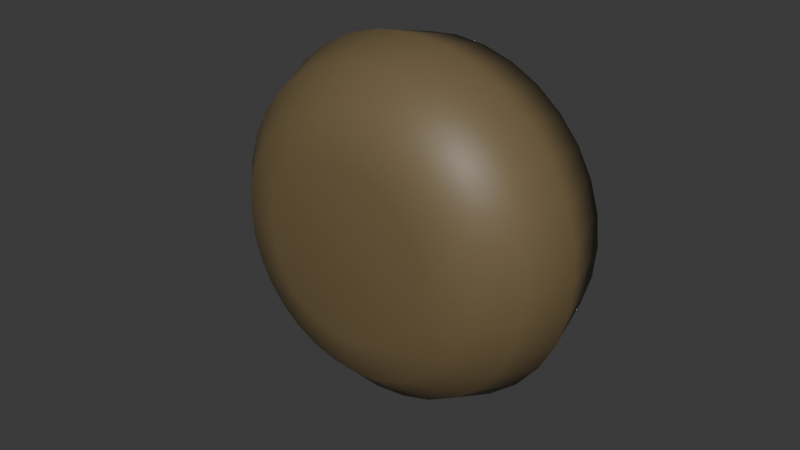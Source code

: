 # Source: Bowl.blend  (saved by Blender 4.3.34; exported with 4.5.12 LTS)
import bpy
from mathutils import Matrix  # noqa: F401  (used for matrix-valued properties, if any)

bpy.ops.wm.read_factory_settings(use_empty=True)
scene = bpy.context.scene
scene.name = 'Scene'

# ---- collections
col_collection = bpy.data.collections.new('Collection'); scene.collection.children.link(col_collection)

# ---- images (referenced by path relative to the original .blend; pixels are not part of the script)
import os
ASSET_DIR = os.environ.get("B2B_ASSET_DIR", "")  # directory of the original .blend (textures are referenced by path, not embedded)
HERE = os.path.dirname(os.path.abspath(__file__))  # packed textures are extracted next to this script under _unpacked/

def load_image(name, relpath, width, height, colorspace="sRGB"):
    """Load a texture the original file referenced (path relative to the .blend, or extracted next to this script)."""
    p = next((c for c in (os.path.join(HERE, relpath), os.path.join(ASSET_DIR, relpath)) if relpath and os.path.exists(c)), "")
    if p:
        img = bpy.data.images.load(p, check_existing=True)
        img.name = name
    else:  # same state as the original file: an image datablock whose file is absent (Cycles renders it pink)
        img = bpy.data.images.new(name, width, height)
        img.source = "FILE"
        img.filepath = "//" + (relpath or name)
    img.colorspace_settings.name = colorspace
    return img
img_genericwoodtexture_png = load_image('GenericWoodTexture.png', 'GenericWoodTexture.png', 1024, 1024, 'sRGB')

# ---- materials (node trees are filled in below, after node groups)
mat_bowl_material = bpy.data.materials.new('Bowl Material')
mat_bowl_material.roughness = 0.5

# ---- material node trees
mat_bowl_material.use_nodes = True; mat_bowl_material.node_tree.nodes.clear()
_N = mat_bowl_material.node_tree.nodes; _L = mat_bowl_material.node_tree.links
n0 = _N.new('ShaderNodeBsdfPrincipled'); n0.name = 'Principled BSDF'; n0.location = (10, 300)
n0.inputs[0].default_value = (0.1672, 0.121, 0.05649, 1.0)
n0.inputs[27].default_value = (0.0, 0.0, 0.0, 1.0)
n0.inputs[28].default_value = 1.0
n1 = _N.new('ShaderNodeOutputMaterial'); n1.name = 'Material Output'; n1.location = (300, 300)
n2 = _N.new('ShaderNodeNormalMap'); n2.name = 'Normal Map'; n2.location = (-300, -300)
n2.label = 'Normal/Map'
n2.inputs[0].default_value = 0.0
n3 = _N.new('ShaderNodeTexImage'); n3.name = 'Image Texture'; n3.location = (-300, 600)
n3.image = img_genericwoodtexture_png
_L.new(n0.outputs[0], n1.inputs[0])
_L.new(n2.outputs[0], n0.inputs[5])
n1.is_active_output = True

# ---- world
world_world = bpy.data.worlds.new('World'); scene.world = world_world
world_world.use_nodes = True; world_world.node_tree.nodes.clear()
_N = world_world.node_tree.nodes; _L = world_world.node_tree.links
n0 = _N.new('ShaderNodeOutputWorld'); n0.name = 'World Output'; n0.location = (300, 300)
n1 = _N.new('ShaderNodeBackground'); n1.name = 'Background'; n1.location = (10, 300)
n1.inputs[0].default_value = (0.05088, 0.05088, 0.05088, 1.0)
_L.new(n1.outputs[0], n0.inputs[0])
n0.is_active_output = True
world_world.color = (0.05088, 0.05088, 0.05088)
world_world.sun_shadow_jitter_overblur = 0.0

# ---- meshes
me_cylinder = bpy.data.meshes.new('Cylinder')
me_cylinder.from_pydata([(-8.452e-10, -0.02584, 5.682e-09), (-4.223e-10, 0.02321, -0.04546), (0.03447, -0.003526, 0.02504), (0.008868, 0.02321, -0.04458), (0.01739, 0.02321, -0.042), (-0.01317, -0.003526, 0.04052), (-0.04261, -0.003526, 2.046e-09), (0.02525, 0.02321, -0.03779), (-0.01317, -0.003526, -0.04052), (0.03214, 0.02321, -0.03214), (0.03447, -0.003526, -0.02504), (0.03779, 0.02321, -0.02525), (0.042, 0.02321, -0.01739), (0.04458, 0.02321, -0.008868), (0.04546, 0.02321, -2.832e-09), (0.04458, 0.02321, 0.008868), (0.042, 0.02321, 0.01739), (0.03779, 0.02321, 0.02525), (0.03214, 0.02321, 0.03214), (-0.007739, -0.01981, 0.02382), (0.02525, 0.02321, 0.03779), (0.02026, -0.01981, 0.01472), (0.01252, -0.006696, 0.03854), (0.01739, 0.02321, 0.042), (0.008868, 0.02321, 0.04458), (0.04052, -0.006696, 2.562e-09), (-4.223e-10, 0.02321, 0.04546), (0.02026, -0.01981, -0.01472), (-0.02504, -0.01981, 4.699e-09), (-0.008868, 0.02321, 0.04458), (-0.01739, 0.02321, 0.042), (-0.03278, -0.006696, 0.02382), (-0.007739, -0.01981, -0.02382), (-0.02525, 0.02321, 0.03779), (-0.03278, -0.006696, -0.02382), (-0.03214, 0.02321, 0.03214), (0.01252, -0.006696, -0.03854), (-0.03779, 0.02321, 0.02525), (0.04531, 0.01453, 0.01472), (-0.042, 0.02321, 0.01739), (0.04531, 0.01453, -0.01472), (-0.04458, 0.02321, 0.008868), (-0.04546, 0.02321, -2.832e-09), (-8.452e-10, 0.01453, 0.04764), (0.028, 0.01453, 0.03854), (-0.04458, 0.02321, -0.008868), (-0.042, 0.02321, -0.01739), (-0.04531, 0.01453, 0.01472), (-0.03779, 0.02321, -0.02525), (-0.028, 0.01453, 0.03854), (-0.03214, 0.02321, -0.03214), (-0.028, 0.01453, -0.03854), (-0.02525, 0.02321, -0.03779), (-0.04531, 0.01453, -0.01472), (-0.01739, 0.02321, -0.042), (0.028, 0.01453, -0.03854), (-8.452e-10, 0.01453, -0.04764), (-0.008868, 0.02321, -0.04458), (-5.033e-10, -0.02679, -0.02732), (-4.257e-10, 0.002102, -0.05715), (-4.391e-10, -0.02292, -0.04033), (-4.178e-10, -0.01235, -0.05125), (0.005329, -0.02679, -0.02679), (0.01115, 0.002102, -0.05605), (0.007868, -0.02292, -0.03955), (0.009998, -0.01235, -0.05026), (0.01045, -0.02679, -0.02524), (0.02187, 0.002102, -0.0528), (0.01543, -0.02292, -0.03726), (0.01961, -0.01235, -0.04735), (0.01518, -0.02679, -0.02271), (0.03175, 0.002102, -0.04752), (0.02241, -0.02292, -0.03353), (0.02847, -0.01235, -0.04261), (0.01932, -0.02679, -0.01932), (0.04041, 0.002102, -0.04041), (0.02852, -0.02292, -0.02852), (0.03624, -0.01235, -0.03624), (0.02271, -0.02679, -0.01518), (0.04752, 0.002102, -0.03175), (0.03353, -0.02292, -0.02241), (0.04261, -0.01235, -0.02847), (0.02524, -0.02679, -0.01045), (0.0528, 0.002102, -0.02187), (0.03726, -0.02292, -0.01543), (0.04735, -0.01235, -0.01961), (0.02679, -0.02679, -0.005329), (0.05605, 0.002102, -0.01115), (0.03955, -0.02292, -0.007868), (0.05026, -0.01235, -0.009998), (0.02732, -0.02679, 5.152e-09), (0.05715, 0.002102, 6.125e-10), (0.04033, -0.02292, 4.575e-09), (0.05125, -0.01235, 2.916e-09), (0.02679, -0.02679, 0.005329), (0.05605, 0.002102, 0.01115), (0.03955, -0.02292, 0.007868), (0.05026, -0.01235, 0.009998), (0.02524, -0.02679, 0.01045), (0.0528, 0.002102, 0.02187), (0.03726, -0.02292, 0.01543), (0.04735, -0.01235, 0.01961), (0.02271, -0.02679, 0.01518), (0.04752, 0.002102, 0.03175), (0.03353, -0.02292, 0.02241), (0.04261, -0.01235, 0.02847), (0.01932, -0.02679, 0.01932), (0.04041, 0.002102, 0.04041), (0.02852, -0.02292, 0.02852), (0.03624, -0.01235, 0.03624), (0.01518, -0.02679, 0.02271), (0.03175, 0.002102, 0.04752), (0.02241, -0.02292, 0.03353), (0.02847, -0.01235, 0.04261), (0.01045, -0.02679, 0.02524), (0.02187, 0.002102, 0.0528), (0.01543, -0.02292, 0.03726), (0.01961, -0.01235, 0.04735), (0.005329, -0.02679, 0.02679), (0.01115, 0.002102, 0.05605), (0.007868, -0.02292, 0.03955), (0.009998, -0.01235, 0.05026), (-1.613e-10, -0.02679, 0.02732), (-4.257e-10, 0.002102, 0.05715), (-2.681e-10, -0.02292, 0.04033), (-3.643e-10, -0.01235, 0.05125), (-0.005329, -0.02679, 0.02679), (-0.01115, 0.002102, 0.05605), (-0.007868, -0.02292, 0.03955), (-0.009998, -0.01235, 0.05026), (-0.01045, -0.02679, 0.02524), (-0.02187, 0.002102, 0.0528), (-0.01543, -0.02292, 0.03726), (-0.01961, -0.01235, 0.04735), (-0.01518, -0.02679, 0.02271), (-0.03175, 0.002102, 0.04752), (-0.02241, -0.02292, 0.03353), (-0.02847, -0.01235, 0.04261), (-0.01932, -0.02679, 0.01932), (-0.04041, 0.002102, 0.04041), (-0.02852, -0.02292, 0.02852), (-0.03624, -0.01235, 0.03624), (-0.02271, -0.02679, 0.01518), (-0.04752, 0.002102, 0.03175), (-0.03353, -0.02292, 0.02241), (-0.04261, -0.01235, 0.02847), (-0.02524, -0.02679, 0.01045), (-0.0528, 0.002102, 0.02187), (-0.03726, -0.02292, 0.01543), (-0.04735, -0.01235, 0.01961), (-0.02679, -0.02679, 0.005329), (-0.05605, 0.002102, 0.01115), (-0.03955, -0.02292, 0.007868), (-0.05026, -0.01235, 0.009998), (-0.02732, -0.02679, 5.494e-09), (-0.05715, 0.002102, 6.125e-10), (-0.04033, -0.02292, 4.757e-09), (-0.05125, -0.01235, 2.97e-09), (-0.02679, -0.02679, -0.005329), (-0.05605, 0.002102, -0.01115), (-0.03955, -0.02292, -0.007868), (-0.05026, -0.01235, -0.009998), (-0.02524, -0.02679, -0.01045), (-0.0528, 0.002102, -0.02187), (-0.03726, -0.02292, -0.01543), (-0.04735, -0.01235, -0.01961), (-0.02271, -0.02679, -0.01518), (-0.04752, 0.002102, -0.03175), (-0.03353, -0.02292, -0.02241), (-0.04261, -0.01235, -0.02847), (-0.01932, -0.02679, -0.01932), (-0.04041, 0.002102, -0.04041), (-0.02852, -0.02292, -0.02852), (-0.03624, -0.01235, -0.03624), (-0.01518, -0.02679, -0.02271), (-0.03175, 0.002102, -0.04752), (-0.02241, -0.02292, -0.03353), (-0.02847, -0.01235, -0.04261), (-0.01045, -0.02679, -0.02524), (-0.02187, 0.002102, -0.0528), (-0.01543, -0.02292, -0.03726), (-0.01961, -0.01235, -0.04735), (-0.005329, -0.02679, -0.02679), (-0.01115, 0.002102, -0.05605), (-0.007868, -0.02292, -0.03955), (-0.009998, -0.01235, -0.05026), (0.01006, 0.02321, -0.05055), (-5.135e-10, 0.02321, -0.05155), (0.01973, 0.02321, -0.04762), (0.02864, 0.02321, -0.04286), (0.03645, 0.02321, -0.03645), (0.04286, 0.02321, -0.02864), (0.04762, 0.02321, -0.01973), (0.05055, 0.02321, -0.01006), (0.05155, 0.02321, -2.832e-09), (0.05055, 0.02321, 0.01006), (0.04762, 0.02321, 0.01973), (0.04286, 0.02321, 0.02864), (0.03645, 0.02321, 0.03645), (0.02864, 0.02321, 0.04286), (0.01973, 0.02321, 0.04762), (0.01006, 0.02321, 0.05055), (-5.135e-10, 0.02321, 0.05155), (-0.01006, 0.02321, 0.05055), (-0.01973, 0.02321, 0.04762), (-0.02864, 0.02321, 0.04286), (-0.03645, 0.02321, 0.03645), (-0.04286, 0.02321, 0.02864), (-0.04762, 0.02321, 0.01973), (-0.05055, 0.02321, 0.01006), (-0.05155, 0.02321, -2.832e-09), (-0.05055, 0.02321, -0.01006), (-0.04762, 0.02321, -0.01973), (-0.04286, 0.02321, -0.02864), (-0.03645, 0.02321, -0.03645), (-0.02864, 0.02321, -0.04286), (-0.01973, 0.02321, -0.04762), (-0.01006, 0.02321, -0.05055), (0.006329, 0.02321, -0.04422), (0.006329, 0.02321, 0.04422), (0.04401, 0.02321, 0.007645), (0.04401, 0.02321, -0.007645), (-0.00512, 0.02321, -0.04392), (-0.0401, 0.02321, -0.01968), (-0.02167, 0.02321, -0.03854), (-0.03111, 0.02321, -0.03205), (-0.04335, 0.02321, 0.008701), (-0.04335, 0.02321, -0.008701), (-0.0401, 0.02321, 0.01968), (-0.02167, 0.02321, 0.03854), (-0.03111, 0.02321, 0.03205), (-0.00512, 0.02321, 0.04392), (0.02087, 0.02321, 0.03949), (0.02996, 0.02321, 0.03252), (0.02087, 0.02321, -0.03949), (0.02996, 0.02321, -0.03252), (0.04019, 0.02321, 0.01844), (0.04019, 0.02321, -0.01844)], [], [(183, 217, 187, 59), (67, 188, 189, 71), (71, 189, 190, 75), (75, 190, 191, 79), (79, 191, 192, 83), (83, 192, 193, 87), (87, 193, 194, 91), (91, 194, 195, 95), (95, 195, 196, 99), (99, 196, 197, 103), (103, 197, 198, 107), (107, 198, 199, 111), (111, 199, 200, 115), (115, 200, 201, 119), (119, 201, 202, 123), (123, 202, 203, 127), (127, 203, 204, 131), (131, 204, 205, 135), (135, 205, 206, 139), (139, 206, 207, 143), (143, 207, 208, 147), (147, 208, 209, 151), (151, 209, 210, 155), (155, 210, 211, 159), (159, 211, 212, 163), (163, 212, 213, 167), (167, 213, 214, 171), (171, 214, 215, 175), (175, 215, 216, 179), (179, 216, 217, 183), (50, 48, 46, 45, 42, 41, 39, 37, 35, 230, 228, 226, 227, 223, 225), (229, 230, 35, 33, 30, 29, 26, 24, 23, 20, 18, 17, 16, 15, 14, 13, 12, 11, 9, 7, 4, 3, 1, 57, 54, 52, 50, 225, 224, 222, 218, 234, 235, 237, 221, 220, 236, 233, 232, 219, 231), (63, 186, 188, 67), (59, 187, 186, 63), (59, 63, 65, 61), (61, 65, 64, 60), (60, 64, 62, 58), (63, 67, 69, 65), (65, 69, 68, 64), (64, 68, 66, 62), (67, 71, 73, 69), (69, 73, 72, 68), (68, 72, 70, 66), (71, 75, 77, 73), (73, 77, 76, 72), (72, 76, 74, 70), (75, 79, 81, 77), (77, 81, 80, 76), (76, 80, 78, 74), (79, 83, 85, 81), (81, 85, 84, 80), (80, 84, 82, 78), (83, 87, 89, 85), (85, 89, 88, 84), (84, 88, 86, 82), (87, 91, 93, 89), (89, 93, 92, 88), (88, 92, 90, 86), (91, 95, 97, 93), (93, 97, 96, 92), (92, 96, 94, 90), (95, 99, 101, 97), (97, 101, 100, 96), (96, 100, 98, 94), (99, 103, 105, 101), (101, 105, 104, 100), (100, 104, 102, 98), (103, 107, 109, 105), (105, 109, 108, 104), (104, 108, 106, 102), (107, 111, 113, 109), (109, 113, 112, 108), (108, 112, 110, 106), (111, 115, 117, 113), (113, 117, 116, 112), (112, 116, 114, 110), (115, 119, 121, 117), (117, 121, 120, 116), (116, 120, 118, 114), (119, 123, 125, 121), (121, 125, 124, 120), (120, 124, 122, 118), (123, 127, 129, 125), (125, 129, 128, 124), (124, 128, 126, 122), (127, 131, 133, 129), (129, 133, 132, 128), (128, 132, 130, 126), (131, 135, 137, 133), (133, 137, 136, 132), (132, 136, 134, 130), (135, 139, 141, 137), (137, 141, 140, 136), (136, 140, 138, 134), (139, 143, 145, 141), (141, 145, 144, 140), (140, 144, 142, 138), (143, 147, 149, 145), (145, 149, 148, 144), (144, 148, 146, 142), (147, 151, 153, 149), (149, 153, 152, 148), (148, 152, 150, 146), (151, 155, 157, 153), (153, 157, 156, 152), (152, 156, 154, 150), (155, 159, 161, 157), (157, 161, 160, 156), (156, 160, 158, 154), (159, 163, 165, 161), (161, 165, 164, 160), (160, 164, 162, 158), (163, 167, 169, 165), (165, 169, 168, 164), (164, 168, 166, 162), (167, 171, 173, 169), (169, 173, 172, 168), (168, 172, 170, 166), (171, 175, 177, 173), (173, 177, 176, 172), (172, 176, 174, 170), (175, 179, 181, 177), (177, 181, 180, 176), (176, 180, 178, 174), (179, 183, 185, 181), (181, 185, 184, 180), (180, 184, 182, 178), (183, 59, 61, 185), (185, 61, 60, 184), (184, 60, 58, 182), (182, 58, 62, 66, 70, 74, 78, 82, 86, 90, 94, 98, 102, 106, 110, 114, 118, 122, 126, 130, 134, 138, 142, 146, 150, 154, 158, 162, 166, 170, 174, 178), (1, 3, 186, 187), (3, 4, 188, 186), (4, 7, 189, 188), (7, 9, 190, 189), (9, 11, 191, 190), (11, 12, 192, 191), (12, 13, 193, 192), (13, 14, 194, 193), (14, 15, 195, 194), (15, 16, 196, 195), (16, 17, 197, 196), (17, 18, 198, 197), (18, 20, 199, 198), (20, 23, 200, 199), (23, 24, 201, 200), (24, 26, 202, 201), (26, 29, 203, 202), (29, 30, 204, 203), (30, 33, 205, 204), (33, 35, 206, 205), (35, 37, 207, 206), (37, 39, 208, 207), (39, 41, 209, 208), (41, 42, 210, 209), (42, 45, 211, 210), (45, 46, 212, 211), (46, 48, 213, 212), (48, 50, 214, 213), (50, 52, 215, 214), (52, 54, 216, 215), (54, 57, 217, 216), (57, 1, 187, 217), (0, 19, 21), (21, 2, 25), (28, 19, 0), (32, 28, 0), (32, 0, 27), (38, 25, 2), (43, 22, 5), (47, 31, 6), (51, 34, 8), (55, 36, 10), (44, 38, 2), (49, 43, 5), (6, 53, 47), (51, 8, 56), (40, 55, 10), (237, 40, 221), (55, 40, 237, 235), (55, 235, 234), (222, 56, 218), (224, 51, 56, 222), (51, 224, 225), (53, 223, 227), (226, 47, 53, 227), (228, 47, 226), (49, 230, 229), (231, 43, 49, 229), (219, 43, 231), (44, 232, 233), (236, 38, 44, 233), (220, 38, 236), (218, 56, 55, 234), (56, 36, 55), (56, 8, 36), (223, 53, 51, 225), (53, 34, 51), (53, 6, 34), (230, 49, 47, 228), (49, 31, 47), (49, 5, 31), (44, 43, 219, 232), (43, 44, 22), (44, 2, 22), (40, 38, 220, 221), (38, 40, 25), (40, 10, 25), (36, 27, 10), (36, 32, 27), (8, 32, 36), (8, 34, 32), (34, 28, 32), (34, 6, 28), (6, 31, 28), (28, 31, 19), (31, 5, 19), (10, 27, 25), (27, 21, 25), (21, 27, 0), (19, 5, 22), (19, 22, 21), (21, 22, 2)])
me_cylinder.polygons.foreach_set('use_smooth', [True] * 223)
_uv = me_cylinder.uv_layers.new(name='UVMap')
_uv.uv.foreach_set('vector', [0.7291, 0.9449, 0.8114, 0.932, 0.8147, 0.957, 0.7328, 0.9726, 0.08028, 0.6944, 0.003355, 0.6817, 0.001133, 0.6474, 0.07782, 0.6564, 0.07782, 0.6564, 0.001133, 0.6474, -3.884e-09, 0.6103, 0.07656, 0.6152, 0.07656, 0.6152, -3.884e-09, 0.6103, -6.188e-09, 0.5718, 0.07656, 0.5725, 0.07656, 0.5725, -6.188e-09, 0.5718, 0.001133, 0.5334, 0.07782, 0.53, 0.07782, 0.53, 0.001133, 0.5334, 0.003355, 0.4966, 0.08028, 0.4892, 0.08028, 0.4892, 0.003355, 0.4966, 0.006582, 0.4628, 0.08386, 0.4517, 0.08386, 0.4517, 0.006582, 0.4628, 0.01069, 0.4332, 0.08841, 0.4189, 0.9398, 0.7261, 0.8582, 0.7088, 0.8607, 0.6857, 0.9426, 0.7005, 0.9426, 0.7005, 0.8607, 0.6857, 0.8627, 0.657, 0.9448, 0.6686, 0.9448, 0.6686, 0.8627, 0.657, 0.8641, 0.6238, 0.9463, 0.6318, 0.9463, 0.6318, 0.8641, 0.6238, 0.8648, 0.5874, 0.9471, 0.5915, 0.9471, 0.5915, 0.8648, 0.5874, 0.8648, 0.5492, 0.9471, 0.5491, 0.9471, 0.5491, 0.8648, 0.5492, 0.8641, 0.5106, 0.9463, 0.5063, 0.9463, 0.5063, 0.8641, 0.5106, 0.8627, 0.4732, 0.9448, 0.4648, 0.9448, 0.4648, 0.8627, 0.4732, 0.8607, 0.4383, 0.9426, 0.4262, 0.9426, 0.4262, 0.8607, 0.4383, 0.8582, 0.4074, 0.9398, 0.3918, 0.2876, 0.4262, 0.3633, 0.437, 0.3668, 0.4716, 0.2915, 0.4647, 0.2915, 0.4647, 0.3668, 0.4716, 0.369, 0.509, 0.2939, 0.5061, 0.2939, 0.5061, 0.369, 0.509, 0.3697, 0.5475, 0.2947, 0.5488, 0.2947, 0.5488, 0.3697, 0.5475, 0.369, 0.5858, 0.2939, 0.5913, 0.2939, 0.5913, 0.369, 0.5858, 0.3668, 0.6224, 0.2915, 0.6318, 0.2915, 0.6318, 0.3668, 0.6224, 0.3633, 0.6558, 0.2876, 0.6688, 0.7328, 0.6687, 0.8147, 0.6829, 0.8114, 0.7166, 0.7291, 0.7062, 0.7291, 0.7062, 0.8114, 0.7166, 0.809, 0.7534, 0.7264, 0.7469, 0.7264, 0.7469, 0.809, 0.7534, 0.8075, 0.7918, 0.7247, 0.7895, 0.7247, 0.7895, 0.8075, 0.7918, 0.807, 0.8303, 0.7242, 0.8321, 0.7242, 0.8321, 0.807, 0.8303, 0.8075, 0.8674, 0.7247, 0.8733, 0.7247, 0.8733, 0.8075, 0.8674, 0.809, 0.9017, 0.7264, 0.9114, 0.7264, 0.9114, 0.809, 0.9017, 0.8114, 0.932, 0.7291, 0.9449, 0.02317, 0.2131, 0.02317, 0.1791, 0.02982, 0.1457, 0.04285, 0.1142, 0.06178, 0.08587, 0.08587, 0.06178, 0.1142, 0.04285, 0.1457, 0.02982, 0.1791, 0.02317, 0.1819, 0.02593, 0.1253, 0.04069, 0.0891, 0.06526, 0.04689, 0.1167, 0.02987, 0.157, 0.02643, 0.2154, 0.2255, 0.02966, 0.1819, 0.02593, 0.1791, 0.02317, 0.2131, 0.02317, 0.2465, 0.02982, 0.278, 0.04285, 0.3063, 0.06178, 0.3304, 0.08587, 0.3494, 0.1142, 0.3624, 0.1457, 0.369, 0.1791, 0.369, 0.2131, 0.3624, 0.2465, 0.3494, 0.278, 0.3304, 0.3063, 0.3063, 0.3304, 0.278, 0.3494, 0.2465, 0.3624, 0.2131, 0.369, 0.1791, 0.369, 0.1457, 0.3624, 0.1142, 0.3494, 0.08587, 0.3304, 0.06178, 0.3063, 0.04285, 0.278, 0.02982, 0.2465, 0.02317, 0.2131, 0.02643, 0.2154, 0.03859, 0.2574, 0.07446, 0.3135, 0.1076, 0.3421, 0.162, 0.3634, 0.2058, 0.3649, 0.2701, 0.3481, 0.3076, 0.3254, 0.3447, 0.2802, 0.3596, 0.2391, 0.3635, 0.1727, 0.3536, 0.13, 0.322, 0.08078, 0.2875, 0.0539, 0.08386, 0.7279, 0.006582, 0.7119, 0.003355, 0.6817, 0.08028, 0.6944, 0.08841, 0.7555, 0.01069, 0.7368, 0.006582, 0.7119, 0.08386, 0.7279, 0.08841, 0.7555, 0.08386, 0.7279, 0.1411, 0.7128, 0.1452, 0.7376, 0.4644, 0.3588, 0.4347, 0.3345, 0.4642, 0.3049, 0.4876, 0.3241, 0.4876, 0.3241, 0.4642, 0.3049, 0.4994, 0.2698, 0.5152, 0.2828, 0.08386, 0.7279, 0.08028, 0.6944, 0.1379, 0.6828, 0.1411, 0.7128, 0.4347, 0.3345, 0.4103, 0.3048, 0.445, 0.2816, 0.4642, 0.3049, 0.4642, 0.3049, 0.445, 0.2816, 0.4864, 0.2539, 0.4994, 0.2698, 0.08028, 0.6944, 0.07782, 0.6564, 0.1357, 0.6487, 0.1379, 0.6828, 0.1379, 0.6828, 0.1357, 0.6487, 0.1816, 0.6338, 0.1834, 0.6606, 0.445, 0.2816, 0.4308, 0.2549, 0.4767, 0.2359, 0.4864, 0.2539, 0.07782, 0.6564, 0.07656, 0.6152, 0.1345, 0.6118, 0.1357, 0.6487, 0.1357, 0.6487, 0.1345, 0.6118, 0.1808, 0.6047, 0.1816, 0.6338, 0.4308, 0.2549, 0.422, 0.226, 0.4708, 0.2163, 0.4767, 0.2359, 0.07656, 0.6152, 0.07656, 0.5725, 0.1345, 0.5736, 0.1345, 0.6118, 0.1345, 0.6118, 0.1345, 0.5736, 0.1808, 0.5746, 0.1808, 0.6047, 0.422, 0.226, 0.419, 0.1959, 0.4688, 0.1959, 0.4708, 0.2163, 0.07656, 0.5725, 0.07782, 0.53, 0.1357, 0.5354, 0.1345, 0.5736, 0.1345, 0.5736, 0.1357, 0.5354, 0.1816, 0.5446, 0.1808, 0.5746, 0.419, 0.1959, 0.422, 0.1658, 0.4708, 0.1755, 0.4688, 0.1959, 0.07782, 0.53, 0.08028, 0.4892, 0.1379, 0.4988, 0.1357, 0.5354, 0.1357, 0.5354, 0.1379, 0.4988, 0.1834, 0.5158, 0.1816, 0.5446, 0.422, 0.1658, 0.4308, 0.1369, 0.4767, 0.156, 0.4708, 0.1755, 0.08028, 0.4892, 0.08386, 0.4517, 0.1411, 0.4652, 0.1379, 0.4988, 0.3922, 0.1209, 0.4103, 0.08707, 0.445, 0.1103, 0.4308, 0.1369, 0.4308, 0.1369, 0.445, 0.1103, 0.4864, 0.1379, 0.4767, 0.156, 0.08386, 0.4517, 0.08841, 0.4189, 0.1452, 0.4358, 0.1411, 0.4652, 0.4103, 0.08707, 0.4347, 0.05738, 0.4642, 0.0869, 0.445, 0.1103, 0.445, 0.1103, 0.4642, 0.0869, 0.4994, 0.1221, 0.4864, 0.1379, 0.08841, 0.4189, 0.09376, 0.3922, 0.15, 0.4118, 0.1452, 0.4358, 0.4347, 0.05738, 0.4644, 0.03302, 0.4876, 0.06773, 0.4642, 0.0869, 0.4642, 0.0869, 0.4876, 0.06773, 0.5152, 0.1091, 0.4994, 0.1221, 0.9426, 0.7005, 0.9448, 0.6686, 0.9979, 0.6545, 0.996, 0.6831, 0.4644, 0.03302, 0.4982, 0.01491, 0.5142, 0.05348, 0.4876, 0.06773, 0.4876, 0.06773, 0.5142, 0.05348, 0.5333, 0.09944, 0.5152, 0.1091, 0.9448, 0.6686, 0.9463, 0.6318, 0.9993, 0.6215, 0.9979, 0.6545, 0.4982, 0.01491, 0.535, 0.003765, 0.5431, 0.04471, 0.5142, 0.05348, 0.5142, 0.05348, 0.5431, 0.04471, 0.5528, 0.0935, 0.5333, 0.09944, 0.9463, 0.6318, 0.9471, 0.5915, 1.0, 0.5853, 0.9993, 0.6215, 0.535, 0.003765, 0.5732, 1.059e-08, 0.5732, 0.04175, 0.5431, 0.04471, 0.5431, 0.04471, 0.5732, 0.04175, 0.5732, 0.09149, 0.5528, 0.0935, 0.9471, 0.5915, 0.9471, 0.5491, 1.0, 0.5473, 1.0, 0.5853, 0.5732, 1.059e-08, 0.6114, 0.003765, 0.6033, 0.04471, 0.5732, 0.04175, 0.5732, 0.04175, 0.6033, 0.04471, 0.5936, 0.0935, 0.5732, 0.09149, 0.9471, 0.5491, 0.9463, 0.5063, 0.9993, 0.509, 1.0, 0.5473, 0.6114, 0.003765, 0.6482, 0.01491, 0.6322, 0.05348, 0.6033, 0.04471, 0.6033, 0.04471, 0.6322, 0.05348, 0.6132, 0.09944, 0.5936, 0.0935, 0.9463, 0.5063, 0.9448, 0.4648, 0.9979, 0.4717, 0.9993, 0.509, 0.6482, 0.01491, 0.6821, 0.03302, 0.6589, 0.06773, 0.6322, 0.05348, 0.6322, 0.05348, 0.6589, 0.06773, 0.6312, 0.1091, 0.6132, 0.09944, 0.9448, 0.4648, 0.9426, 0.4262, 0.996, 0.4371, 0.9979, 0.4717, 0.6821, 0.03302, 0.7118, 0.05738, 0.6822, 0.0869, 0.6589, 0.06773, 0.6589, 0.06773, 0.6822, 0.0869, 0.6471, 0.1221, 0.6312, 0.1091, 0.2823, 0.3922, 0.2876, 0.4262, 0.2298, 0.4385, 0.2251, 0.408, 0.7118, 0.05738, 0.7361, 0.08707, 0.7014, 0.1103, 0.6822, 0.0869, 0.6822, 0.0869, 0.7014, 0.1103, 0.66, 0.1379, 0.6471, 0.1221, 0.2876, 0.4262, 0.2915, 0.4647, 0.2332, 0.473, 0.2298, 0.4385, 0.2298, 0.4385, 0.2332, 0.473, 0.1861, 0.4879, 0.1834, 0.4607, 0.7014, 0.1103, 0.7157, 0.1369, 0.6697, 0.156, 0.66, 0.1379, 0.2915, 0.4647, 0.2939, 0.5061, 0.2354, 0.5101, 0.2332, 0.473, 0.2332, 0.473, 0.2354, 0.5101, 0.1878, 0.5171, 0.1861, 0.4879, 0.7157, 0.1369, 0.7244, 0.1658, 0.6756, 0.1755, 0.6697, 0.156, 0.2939, 0.5061, 0.2947, 0.5488, 0.2361, 0.5484, 0.2354, 0.5101, 0.2354, 0.5101, 0.2361, 0.5484, 0.1884, 0.5472, 0.1878, 0.5171, 0.7244, 0.1658, 0.7274, 0.1959, 0.6776, 0.1959, 0.6756, 0.1755, 0.2947, 0.5488, 0.2939, 0.5913, 0.2354, 0.5865, 0.2361, 0.5484, 0.2361, 0.5484, 0.2354, 0.5865, 0.1878, 0.5772, 0.1884, 0.5472, 0.7274, 0.1959, 0.7244, 0.226, 0.6756, 0.2163, 0.6776, 0.1959, 0.2939, 0.5913, 0.2915, 0.6318, 0.2332, 0.6228, 0.2354, 0.5865, 0.2354, 0.5865, 0.2332, 0.6228, 0.1861, 0.6058, 0.1878, 0.5772, 0.7244, 0.226, 0.7157, 0.2549, 0.6697, 0.2359, 0.6756, 0.2163, 0.2915, 0.6318, 0.2876, 0.6688, 0.2298, 0.6561, 0.2332, 0.6228, 0.2332, 0.6228, 0.2298, 0.6561, 0.1834, 0.6319, 0.1861, 0.6058, 0.7157, 0.2549, 0.7014, 0.2816, 0.66, 0.2539, 0.6697, 0.2359, 0.7328, 0.6687, 0.7291, 0.7062, 0.6769, 0.7138, 0.6802, 0.6802, 0.7361, 0.3048, 0.7118, 0.3345, 0.6822, 0.3049, 0.7014, 0.2816, 0.7014, 0.2816, 0.6822, 0.3049, 0.6471, 0.2698, 0.66, 0.2539, 0.7291, 0.7062, 0.7264, 0.7469, 0.6745, 0.7503, 0.6769, 0.7138, 0.7118, 0.3345, 0.6821, 0.3588, 0.6589, 0.3241, 0.6822, 0.3049, 0.6822, 0.3049, 0.6589, 0.3241, 0.6312, 0.2828, 0.6471, 0.2698, 0.7264, 0.7469, 0.7247, 0.7895, 0.673, 0.7885, 0.6745, 0.7503, 0.6821, 0.3588, 0.6482, 0.3769, 0.6322, 0.3384, 0.6589, 0.3241, 0.6589, 0.3241, 0.6322, 0.3384, 0.6132, 0.2924, 0.6312, 0.2828, 0.7247, 0.7895, 0.7242, 0.8321, 0.6725, 0.8268, 0.673, 0.7885, 0.6482, 0.3769, 0.6114, 0.3881, 0.6033, 0.3471, 0.6322, 0.3384, 0.6322, 0.3384, 0.6033, 0.3471, 0.5936, 0.2983, 0.6132, 0.2924, 0.7242, 0.8321, 0.7247, 0.8733, 0.673, 0.8637, 0.6725, 0.8268, 0.6114, 0.3881, 0.5732, 0.3918, 0.5732, 0.3501, 0.6033, 0.3471, 0.6033, 0.3471, 0.5732, 0.3501, 0.5732, 0.3004, 0.5936, 0.2983, 0.7247, 0.8733, 0.7264, 0.9114, 0.6745, 0.8978, 0.673, 0.8637, 0.5732, 0.3918, 0.535, 0.3881, 0.5431, 0.3471, 0.5732, 0.3501, 0.5732, 0.3501, 0.5431, 0.3471, 0.5528, 0.2983, 0.5732, 0.3004, 0.7264, 0.9114, 0.7291, 0.9449, 0.6769, 0.9279, 0.6745, 0.8978, 0.535, 0.3881, 0.4982, 0.3769, 0.5142, 0.3384, 0.5431, 0.3471, 0.5431, 0.3471, 0.5142, 0.3384, 0.5333, 0.2924, 0.5528, 0.2983, 0.7291, 0.9449, 0.7328, 0.9726, 0.6802, 0.9528, 0.6769, 0.9279, 0.4982, 0.3769, 0.4644, 0.3588, 0.4876, 0.3241, 0.5142, 0.3384, 0.5142, 0.3384, 0.4876, 0.3241, 0.5152, 0.2828, 0.5333, 0.2924, 0.5333, 0.2924, 0.5152, 0.2828, 0.4994, 0.2698, 0.4864, 0.2539, 0.4767, 0.2359, 0.4708, 0.2163, 0.4688, 0.1959, 0.4708, 0.1755, 0.4767, 0.156, 0.4864, 0.1379, 0.4994, 0.1221, 0.5152, 0.1091, 0.5333, 0.09944, 0.5528, 0.0935, 0.5732, 0.09149, 0.5936, 0.0935, 0.6132, 0.09944, 0.6312, 0.1091, 0.6471, 0.1221, 0.66, 0.1379, 0.6697, 0.156, 0.6756, 0.1755, 0.6776, 0.1959, 0.6756, 0.2163, 0.6697, 0.2359, 0.66, 0.2539, 0.6471, 0.2698, 0.6312, 0.2828, 0.6132, 0.2924, 0.5936, 0.2983, 0.5732, 0.3004, 0.5528, 0.2983, 0.08587, 0.3304, 0.1142, 0.3494, 0.1032, 0.3699, 0.0711, 0.3484, 0.1142, 0.3494, 0.1457, 0.3624, 0.1389, 0.3847, 0.1032, 0.3699, 0.1457, 0.3624, 0.1791, 0.369, 0.1768, 0.3922, 0.1389, 0.3847, 0.1791, 0.369, 0.2131, 0.369, 0.2154, 0.3922, 0.1768, 0.3922, 0.2131, 0.369, 0.2465, 0.3624, 0.2533, 0.3847, 0.2154, 0.3922, 0.2465, 0.3624, 0.278, 0.3494, 0.289, 0.3699, 0.2533, 0.3847, 0.278, 0.3494, 0.3063, 0.3304, 0.3211, 0.3484, 0.289, 0.3699, 0.3063, 0.3304, 0.3304, 0.3063, 0.3484, 0.3211, 0.3211, 0.3484, 0.3304, 0.3063, 0.3494, 0.278, 0.3699, 0.289, 0.3484, 0.3211, 0.3494, 0.278, 0.3624, 0.2465, 0.3847, 0.2533, 0.3699, 0.289, 0.3624, 0.2465, 0.369, 0.2131, 0.3922, 0.2154, 0.3847, 0.2533, 0.369, 0.2131, 0.369, 0.1791, 0.3922, 0.1768, 0.3922, 0.2154, 0.369, 0.1791, 0.3624, 0.1457, 0.3847, 0.1389, 0.3922, 0.1768, 0.3624, 0.1457, 0.3494, 0.1142, 0.3699, 0.1032, 0.3847, 0.1389, 0.3494, 0.1142, 0.3304, 0.08587, 0.3484, 0.0711, 0.3699, 0.1032, 0.3304, 0.08587, 0.3063, 0.06178, 0.3211, 0.04378, 0.3484, 0.0711, 0.3063, 0.06178, 0.278, 0.04285, 0.289, 0.02232, 0.3211, 0.04378, 0.278, 0.04285, 0.2465, 0.02982, 0.2533, 0.007536, 0.289, 0.02232, 0.2465, 0.02982, 0.2131, 0.02317, 0.2154, 3.14e-08, 0.2533, 0.007536, 0.2131, 0.02317, 0.1791, 0.02317, 0.1768, 2.648e-08, 0.2154, 3.14e-08, 0.1791, 0.02317, 0.1457, 0.02982, 0.1389, 0.007536, 0.1768, 2.648e-08, 0.1457, 0.02982, 0.1142, 0.04285, 0.1032, 0.02232, 0.1389, 0.007536, 0.1142, 0.04285, 0.08587, 0.06178, 0.0711, 0.04378, 0.1032, 0.02232, 0.08587, 0.06178, 0.06178, 0.08587, 0.04378, 0.0711, 0.0711, 0.04378, 0.06178, 0.08587, 0.04285, 0.1142, 0.02232, 0.1032, 0.04378, 0.0711, 0.04285, 0.1142, 0.02982, 0.1457, 0.007536, 0.1389, 0.02232, 0.1032, 0.02982, 0.1457, 0.02317, 0.1791, 2.549e-08, 0.1768, 0.007536, 0.1389, 0.02317, 0.1791, 0.02317, 0.2131, 1.605e-08, 0.2154, 2.549e-08, 0.1768, 0.02317, 0.2131, 0.02982, 0.2465, 0.007536, 0.2533, 1.605e-08, 0.2154, 0.02982, 0.2465, 0.04285, 0.278, 0.02232, 0.289, 0.007536, 0.2533, 0.04285, 0.278, 0.06178, 0.3063, 0.04378, 0.3211, 0.02232, 0.289, 0.06178, 0.3063, 0.08587, 0.3304, 0.0711, 0.3484, 0.04378, 0.3211, 0.5471, 0.5468, 0.5767, 0.4557, 0.6429, 0.5468, 0.6725, 0.5751, 0.7383, 0.5495, 0.7537, 0.6418, 0.4697, 0.4905, 0.5767, 0.4557, 0.5471, 0.5468, 0.4697, 0.603, 0.4697, 0.4905, 0.5471, 0.5468, 0.4697, 0.603, 0.5471, 0.5468, 0.5767, 0.6378, 0.8231, 0.5786, 0.7537, 0.6418, 0.7383, 0.5495, 0.746, 0.3918, 0.6916, 0.4706, 0.6725, 0.4118, 0.2302, 0.8736, 0.3077, 0.8182, 0.2922, 0.9145, 0.8107, 0.0852, 0.9031, 0.08096, 0.8566, 0.162, 0.4626, 0.9055, 0.3922, 0.9401, 0.3969, 0.8491, 0.7847, 0.4728, 0.8231, 0.5786, 0.7383, 0.5495, 0.2302, 0.7611, 0.2203, 0.6719, 0.2922, 0.7231, 0.2922, 0.9145, 0.2203, 0.9664, 0.2302, 0.8736, 0.8107, 0.0852, 0.8566, 0.162, 0.7717, 0.1907, 0.4626, 0.7929, 0.4626, 0.9055, 0.3969, 0.8491, 0.4966, 0.8159, 0.4626, 0.7929, 0.499, 0.7739, 0.4626, 0.9055, 0.4626, 0.7929, 0.4966, 0.8159, 0.4966, 0.8825, 0.4626, 0.9055, 0.4966, 0.8825, 0.499, 0.9244, 0.7495, 0.1576, 0.7717, 0.1907, 0.7361, 0.197, 0.7725, 0.09525, 0.8107, 0.0852, 0.7717, 0.1907, 0.7495, 0.1576, 0.8107, 0.0852, 0.7725, 0.09525, 0.7883, 0.05592, 0.2203, 0.9664, 0.1834, 0.9707, 0.1886, 0.9431, 0.1944, 0.8882, 0.2302, 0.8736, 0.2203, 0.9664, 0.1886, 0.9431, 0.1966, 0.8466, 0.2302, 0.8736, 0.1944, 0.8882, 0.2302, 0.7611, 0.1966, 0.7881, 0.1944, 0.7473, 0.1886, 0.6945, 0.2203, 0.6719, 0.2302, 0.7611, 0.1944, 0.7473, 0.1834, 0.6688, 0.2203, 0.6719, 0.1886, 0.6945, 0.7847, 0.4728, 0.8069, 0.4453, 0.8226, 0.4839, 0.8453, 0.5464, 0.8231, 0.5786, 0.7847, 0.4728, 0.8226, 0.4839, 0.8582, 0.5867, 0.8231, 0.5786, 0.8453, 0.5464, 0.5056, 0.9716, 0.4754, 0.9963, 0.4626, 0.9055, 0.499, 0.9244, 0.7717, 0.1907, 0.84, 0.2517, 0.7466, 0.2762, 0.7717, 0.1907, 0.8566, 0.162, 0.84, 0.2517, 0.808, 0.01167, 0.8487, -1.443e-08, 0.8107, 0.0852, 0.7883, 0.05592, 0.8487, -1.443e-08, 0.9031, 0.08096, 0.8107, 0.0852, 0.8487, -1.443e-08, 0.9212, 0.01705, 0.9031, 0.08096, 0.1966, 0.7881, 0.2302, 0.7611, 0.2302, 0.8736, 0.1966, 0.8466, 0.2302, 0.7611, 0.3077, 0.8182, 0.2302, 0.8736, 0.2302, 0.7611, 0.2922, 0.7231, 0.3077, 0.8182, 0.7847, 0.4728, 0.746, 0.3918, 0.7868, 0.4032, 0.8069, 0.4453, 0.746, 0.3918, 0.7847, 0.4728, 0.6916, 0.4706, 0.7847, 0.4728, 0.7383, 0.5495, 0.6916, 0.4706, 0.4626, 0.7929, 0.4754, 0.7017, 0.5056, 0.7265, 0.499, 0.7739, 0.8231, 0.5786, 0.8465, 0.6687, 0.7537, 0.6418, 0.4626, 0.7929, 0.3969, 0.8491, 0.3922, 0.758, 0.4993, 0.6941, 0.5767, 0.6378, 0.5975, 0.7017, 0.4993, 0.6941, 0.4697, 0.603, 0.5767, 0.6378, 0.8566, 0.162, 0.9212, 0.1838, 0.84, 0.2517, 0.8566, 0.162, 0.9031, 0.08096, 0.9212, 0.1838, 0.3922, 0.5468, 0.4697, 0.4905, 0.4697, 0.603, 0.3922, 0.5468, 0.4153, 0.451, 0.4697, 0.4905, 0.4153, 0.451, 0.4993, 0.3994, 0.4697, 0.4905, 0.4697, 0.4905, 0.4993, 0.3994, 0.5767, 0.4557, 0.4993, 0.3994, 0.5975, 0.3918, 0.5767, 0.4557, 0.5975, 0.7017, 0.5767, 0.6378, 0.6725, 0.6378, 0.5767, 0.6378, 0.6429, 0.5468, 0.6725, 0.6378, 0.6429, 0.5468, 0.5767, 0.6378, 0.5471, 0.5468, 0.5767, 0.4557, 0.5975, 0.3918, 0.6725, 0.4557, 0.5767, 0.4557, 0.6725, 0.4557, 0.6429, 0.5468, 0.6725, 0.5751, 0.6916, 0.4706, 0.7383, 0.5495])
me_cylinder.materials.append(mat_bowl_material)
me_cylinder.update()
me_cylinder.normals_split_custom_set([tuple(v) for v in zip(*[iter([-0.1947, -0.0628, -0.9788, -0.1234, 0.7746, -0.6203, -3.069e-09, 0.7746, -0.6325, -2.563e-09, -0.0628, -0.998, 0.3819, -0.0628, -0.9221, 0.242, 0.7746, -0.5843, 0.3514, 0.7746, -0.5259, 0.5545, -0.0628, -0.8298, 0.5545, -0.0628, -0.8298, 0.3514, 0.7746, -0.5259, 0.4472, 0.7746, -0.4472, 0.7057, -0.0628, -0.7057, 0.7057, -0.0628, -0.7057, 0.4472, 0.7746, -0.4472, 0.5259, 0.7746, -0.3514, 0.8298, -0.0628, -0.5545, 0.8298, -0.0628, -0.5545, 0.5259, 0.7746, -0.3514, 0.5843, 0.7746, -0.242, 0.9221, -0.0628, -0.3819, 0.9221, -0.0628, -0.3819, 0.5843, 0.7746, -0.242, 0.6203, 0.7746, -0.1234, 0.9788, -0.0628, -0.1947, 0.9788, -0.0628, -0.1947, 0.6203, 0.7746, -0.1234, 0.6325, 0.7746, -1.442e-07, 0.998, -0.0628, 5.126e-09, 0.998, -0.0628, 5.126e-09, 0.6325, 0.7746, -1.442e-07, 0.6203, 0.7746, 0.1234, 0.9788, -0.0628, 0.1947, 0.9788, -0.0628, 0.1947, 0.6203, 0.7746, 0.1234, 0.5843, 0.7746, 0.242, 0.9221, -0.0628, 0.3819, 0.9221, -0.0628, 0.3819, 0.5843, 0.7746, 0.242, 0.5259, 0.7746, 0.3514, 0.8298, -0.0628, 0.5545, 0.8298, -0.0628, 0.5545, 0.5259, 0.7746, 0.3514, 0.4472, 0.7746, 0.4472, 0.7057, -0.0628, 0.7057, 0.7057, -0.0628, 0.7057, 0.4472, 0.7746, 0.4472, 0.3514, 0.7746, 0.5259, 0.5545, -0.0628, 0.8298, 0.5545, -0.0628, 0.8298, 0.3514, 0.7746, 0.5259, 0.242, 0.7746, 0.5843, 0.3819, -0.0628, 0.9221, 0.3819, -0.0628, 0.9221, 0.242, 0.7746, 0.5843, 0.1234, 0.7746, 0.6203, 0.1947, -0.0628, 0.9788, 0.1947, -0.0628, 0.9788, 0.1234, 0.7746, 0.6203, -6.138e-09, 0.7746, 0.6325, -5.126e-09, -0.0628, 0.998, -5.126e-09, -0.0628, 0.998, -6.138e-09, 0.7746, 0.6325, -0.1234, 0.7746, 0.6203, -0.1947, -0.0628, 0.9788, -0.1947, -0.0628, 0.9788, -0.1234, 0.7746, 0.6203, -0.242, 0.7746, 0.5843, -0.3819, -0.0628, 0.9221, -0.3819, -0.0628, 0.9221, -0.242, 0.7746, 0.5843, -0.3514, 0.7746, 0.5259, -0.5545, -0.0628, 0.8298, -0.5545, -0.0628, 0.8298, -0.3514, 0.7746, 0.5259, -0.4472, 0.7746, 0.4472, -0.7057, -0.0628, 0.7057, -0.7057, -0.0628, 0.7057, -0.4472, 0.7746, 0.4472, -0.5259, 0.7746, 0.3514, -0.8298, -0.0628, 0.5545, -0.8298, -0.0628, 0.5545, -0.5259, 0.7746, 0.3514, -0.5843, 0.7746, 0.242, -0.9221, -0.0628, 0.3819, -0.9221, -0.0628, 0.3819, -0.5843, 0.7746, 0.242, -0.6203, 0.7746, 0.1234, -0.9788, -0.0628, 0.1947, -0.9788, -0.0628, 0.1947, -0.6203, 0.7746, 0.1234, -0.6325, 0.7746, -7.365e-08, -0.998, -0.0628, 1.025e-08, -0.998, -0.0628, 1.025e-08, -0.6325, 0.7746, -7.365e-08, -0.6203, 0.7746, -0.1234, -0.9788, -0.0628, -0.1947, -0.9788, -0.0628, -0.1947, -0.6203, 0.7746, -0.1234, -0.5843, 0.7746, -0.242, -0.9221, -0.0628, -0.3819, -0.9221, -0.0628, -0.3819, -0.5843, 0.7746, -0.242, -0.5259, 0.7746, -0.3514, -0.8298, -0.0628, -0.5545, -0.8298, -0.0628, -0.5545, -0.5259, 0.7746, -0.3514, -0.4472, 0.7746, -0.4472, -0.7057, -0.0628, -0.7057, -0.7057, -0.0628, -0.7057, -0.4472, 0.7746, -0.4472, -0.3514, 0.7746, -0.5259, -0.5545, -0.0628, -0.8298, -0.5545, -0.0628, -0.8298, -0.3514, 0.7746, -0.5259, -0.242, 0.7746, -0.5843, -0.3819, -0.0628, -0.9221, -0.3819, -0.0628, -0.9221, -0.242, 0.7746, -0.5843, -0.1234, 0.7746, -0.6203, -0.1947, -0.0628, -0.9788, -2.083e-08, 1.0, -2.366e-07, -3.878e-08, 1.0, -9.033e-08, -8.625e-09, 1.0, 7.736e-08, 2.021e-08, 1.0, 6.898e-08, 3.675e-14, 1.0, 4.382e-08, -2.021e-08, 1.0, -8.195e-08, 8.626e-09, 1.0, -2.325e-08, 3.878e-08, 1.0, 7.736e-08, 2.083e-08, 1.0, -1.025e-07, 0.5568, 0.6671, -0.4949, 0.7149, 0.5599, -0.4189, 0.8378, 0.5406, -0.07656, 0.8378, 0.5406, 0.07656, 0.7149, 0.5599, 0.4189, 0.5568, 0.6671, 0.4949, 0.3317, 0.5406, -0.7731, 0.5568, 0.6671, -0.4949, 2.083e-08, 1.0, -1.025e-07, 2.074e-09, 1.0, -4.863e-07, -3.706e-09, 1.0, -4.193e-07, -2.189e-08, 1.0, -2.851e-07, 2.488e-14, 1.0, -3.522e-07, 2.189e-08, 1.0, -4.863e-07, 3.706e-09, 1.0, -4.863e-07, -2.074e-09, 1.0, -4.863e-07, -2.083e-08, 1.0, -4.863e-07, -3.878e-08, 1.0, -3.857e-07, -8.625e-09, 1.0, -3.857e-07, 2.021e-08, 1.0, -5.115e-07, 2.375e-14, 1.0, -4.528e-07, -2.021e-08, 1.0, -3.941e-07, 8.626e-09, 1.0, -3.857e-07, 3.878e-08, 1.0, -4.863e-07, 2.083e-08, 1.0, -5.534e-07, 2.074e-09, 1.0, -4.193e-07, -3.706e-09, 1.0, -2.851e-07, -2.189e-08, 1.0, -2.18e-07, 2.488e-14, 1.0, -3.522e-07, 2.189e-08, 1.0, -4.193e-07, 3.706e-09, 1.0, -3.522e-07, -2.074e-09, 1.0, -3.522e-07, -2.083e-08, 1.0, -2.366e-07, 0.5568, 0.6671, 0.4949, 0.3317, 0.5406, 0.7731, 0.1861, 0.5406, 0.8204, -0.1775, 0.5599, 0.8093, -0.3321, 0.5599, 0.7591, -0.6328, 0.5406, 0.5544, -0.7228, 0.5406, 0.4305, -0.8246, 0.5599, 0.08126, -0.8246, 0.5599, -0.08126, -0.7228, 0.5406, -0.4305, -0.6328, 0.5406, -0.5544, -0.3321, 0.5599, -0.7591, -0.1775, 0.5599, -0.8093, 0.1861, 0.5406, -0.8204, 0.1947, -0.0628, -0.9788, 0.1234, 0.7746, -0.6203, 0.242, 0.7746, -0.5843, 0.3819, -0.0628, -0.9221, -2.563e-09, -0.0628, -0.998, -3.069e-09, 0.7746, -0.6325, 0.1234, 0.7746, -0.6203, 0.1947, -0.0628, -0.9788, -2.563e-09, -0.0628, -0.998, 0.1947, -0.0628, -0.9788, 0.1624, -0.5543, -0.8163, 9.829e-09, -0.5543, -0.8323, 9.829e-09, -0.5543, -0.8323, 0.1624, -0.5543, -0.8163, 0.1006, -0.8567, -0.5059, 1.724e-08, -0.8567, -0.5158, 1.724e-08, -0.8567, -0.5158, 0.1006, -0.8567, -0.5059, 0.02982, -0.9882, -0.1499, 9.601e-09, -0.9882, -0.1529, 0.1947, -0.0628, -0.9788, 0.3819, -0.0628, -0.9221, 0.3185, -0.5543, -0.769, 0.1624, -0.5543, -0.8163, 0.1624, -0.5543, -0.8163, 0.3185, -0.5543, -0.769, 0.1974, -0.8567, -0.4766, 0.1006, -0.8567, -0.5059, 0.1006, -0.8567, -0.5059, 0.1974, -0.8567, -0.4766, 0.0585, -0.9882, -0.1412, 0.02982, -0.9882, -0.1499, 0.3819, -0.0628, -0.9221, 0.5545, -0.0628, -0.8298, 0.4624, -0.5543, -0.6921, 0.3185, -0.5543, -0.769, 0.3185, -0.5543, -0.769, 0.4624, -0.5543, -0.6921, 0.2866, -0.8567, -0.4289, 0.1974, -0.8567, -0.4766, 0.1974, -0.8567, -0.4766, 0.2866, -0.8567, -0.4289, 0.08493, -0.9882, -0.1271, 0.0585, -0.9882, -0.1412, 0.5545, -0.0628, -0.8298, 0.7057, -0.0628, -0.7057, 0.5886, -0.5543, -0.5886, 0.4624, -0.5543, -0.6921, 0.4624, -0.5543, -0.6921, 0.5886, -0.5543, -0.5886, 0.3647, -0.8567, -0.3647, 0.2866, -0.8567, -0.4289, 0.2866, -0.8567, -0.4289, 0.3647, -0.8567, -0.3647, 0.1081, -0.9882, -0.1081, 0.08493, -0.9882, -0.1271, 0.7057, -0.0628, -0.7057, 0.8298, -0.0628, -0.5545, 0.6921, -0.5543, -0.4624, 0.5886, -0.5543, -0.5886, 0.5886, -0.5543, -0.5886, 0.6921, -0.5543, -0.4624, 0.4289, -0.8567, -0.2866, 0.3647, -0.8567, -0.3647, 0.3647, -0.8567, -0.3647, 0.4289, -0.8567, -0.2866, 0.1271, -0.9882, -0.08493, 0.1081, -0.9882, -0.1081, 0.8298, -0.0628, -0.5545, 0.9221, -0.0628, -0.3819, 0.769, -0.5543, -0.3185, 0.6921, -0.5543, -0.4624, 0.6921, -0.5543, -0.4624, 0.769, -0.5543, -0.3185, 0.4766, -0.8567, -0.1974, 0.4289, -0.8567, -0.2866, 0.4289, -0.8567, -0.2866, 0.4766, -0.8567, -0.1974, 0.1412, -0.9882, -0.0585, 0.1271, -0.9882, -0.08493, 0.9221, -0.0628, -0.3819, 0.9788, -0.0628, -0.1947, 0.8163, -0.5543, -0.1624, 0.769, -0.5543, -0.3185, 0.769, -0.5543, -0.3185, 0.8163, -0.5543, -0.1624, 0.5059, -0.8567, -0.1006, 0.4766, -0.8567, -0.1974, 0.4766, -0.8567, -0.1974, 0.5059, -0.8567, -0.1006, 0.1499, -0.9882, -0.02982, 0.1412, -0.9882, -0.0585, 0.9788, -0.0628, -0.1947, 0.998, -0.0628, 5.126e-09, 0.8323, -0.5543, 7.986e-08, 0.8163, -0.5543, -0.1624, 0.8163, -0.5543, -0.1624, 0.8323, -0.5543, 7.986e-08, 0.5158, -0.8567, 2.34e-08, 0.5059, -0.8567, -0.1006, 0.5059, -0.8567, -0.1006, 0.5158, -0.8567, 2.34e-08, 0.1529, -0.9882, 3.933e-08, 0.1499, -0.9882, -0.02982, 0.998, -0.0628, 5.126e-09, 0.9788, -0.0628, 0.1947, 0.8163, -0.5543, 0.1624, 0.8323, -0.5543, 7.986e-08, 0.8323, -0.5543, 7.986e-08, 0.8163, -0.5543, 0.1624, 0.5059, -0.8567, 0.1006, 0.5158, -0.8567, 2.34e-08, 0.5158, -0.8567, 2.34e-08, 0.5059, -0.8567, 0.1006, 0.1499, -0.9882, 0.02982, 0.1529, -0.9882, 3.933e-08, 0.9788, -0.0628, 0.1947, 0.9221, -0.0628, 0.3819, 0.769, -0.5543, 0.3185, 0.8163, -0.5543, 0.1624, 0.8163, -0.5543, 0.1624, 0.769, -0.5543, 0.3185, 0.4766, -0.8567, 0.1974, 0.5059, -0.8567, 0.1006, 0.5059, -0.8567, 0.1006, 0.4766, -0.8567, 0.1974, 0.1412, -0.9882, 0.0585, 0.1499, -0.9882, 0.02982, 0.9221, -0.0628, 0.3819, 0.8298, -0.0628, 0.5545, 0.6921, -0.5543, 0.4624, 0.769, -0.5543, 0.3185, 0.769, -0.5543, 0.3185, 0.6921, -0.5543, 0.4624, 0.4289, -0.8567, 0.2866, 0.4766, -0.8567, 0.1974, 0.4766, -0.8567, 0.1974, 0.4289, -0.8567, 0.2866, 0.1271, -0.9882, 0.08493, 0.1412, -0.9882, 0.0585, 0.8298, -0.0628, 0.5545, 0.7057, -0.0628, 0.7057, 0.5886, -0.5543, 0.5886, 0.6921, -0.5543, 0.4624, 0.6921, -0.5543, 0.4624, 0.5886, -0.5543, 0.5886, 0.3647, -0.8567, 0.3647, 0.4289, -0.8567, 0.2866, 0.4289, -0.8567, 0.2866, 0.3647, -0.8567, 0.3647, 0.1081, -0.9882, 0.1081, 0.1271, -0.9882, 0.08493, 0.7057, -0.0628, 0.7057, 0.5545, -0.0628, 0.8298, 0.4624, -0.5543, 0.6921, 0.5886, -0.5543, 0.5886, 0.5886, -0.5543, 0.5886, 0.4624, -0.5543, 0.6921, 0.2866, -0.8567, 0.4289, 0.3647, -0.8567, 0.3647, 0.3647, -0.8567, 0.3647, 0.2866, -0.8567, 0.4289, 0.08493, -0.9882, 0.1271, 0.1081, -0.9882, 0.1081, 0.5545, -0.0628, 0.8298, 0.3819, -0.0628, 0.9221, 0.3185, -0.5543, 0.769, 0.4624, -0.5543, 0.6921, 0.4624, -0.5543, 0.6921, 0.3185, -0.5543, 0.769, 0.1974, -0.8567, 0.4766, 0.2866, -0.8567, 0.4289, 0.2866, -0.8567, 0.4289, 0.1974, -0.8567, 0.4766, 0.0585, -0.9882, 0.1412, 0.08493, -0.9882, 0.1271, 0.3819, -0.0628, 0.9221, 0.1947, -0.0628, 0.9788, 0.1624, -0.5543, 0.8163, 0.3185, -0.5543, 0.769, 0.3185, -0.5543, 0.769, 0.1624, -0.5543, 0.8163, 0.1006, -0.8567, 0.5059, 0.1974, -0.8567, 0.4766, 0.1974, -0.8567, 0.4766, 0.1006, -0.8567, 0.5059, 0.02982, -0.9882, 0.1499, 0.0585, -0.9882, 0.1412, 0.1947, -0.0628, 0.9788, -5.126e-09, -0.0628, 0.998, 8.6e-09, -0.5543, 0.8323, 0.1624, -0.5543, 0.8163, 0.1624, -0.5543, 0.8163, 8.6e-09, -0.5543, 0.8323, 2.217e-08, -0.8567, 0.5158, 0.1006, -0.8567, 0.5059, 0.1006, -0.8567, 0.5059, 2.217e-08, -0.8567, 0.5158, 1.02e-08, -0.9882, 0.1529, 0.02982, -0.9882, 0.1499, -5.126e-09, -0.0628, 0.998, -0.1947, -0.0628, 0.9788, -0.1624, -0.5543, 0.8163, 8.6e-09, -0.5543, 0.8323, 8.6e-09, -0.5543, 0.8323, -0.1624, -0.5543, 0.8163, -0.1006, -0.8567, 0.5059, 2.217e-08, -0.8567, 0.5158, 2.217e-08, -0.8567, 0.5158, -0.1006, -0.8567, 0.5059, -0.02982, -0.9882, 0.1499, 1.02e-08, -0.9882, 0.1529, -0.1947, -0.0628, 0.9788, -0.3819, -0.0628, 0.9221, -0.3185, -0.5543, 0.769, -0.1624, -0.5543, 0.8163, -0.1624, -0.5543, 0.8163, -0.3185, -0.5543, 0.769, -0.1974, -0.8567, 0.4766, -0.1006, -0.8567, 0.5059, -0.1006, -0.8567, 0.5059, -0.1974, -0.8567, 0.4766, -0.0585, -0.9882, 0.1412, -0.02982, -0.9882, 0.1499, -0.3819, -0.0628, 0.9221, -0.5545, -0.0628, 0.8298, -0.4624, -0.5543, 0.6921, -0.3185, -0.5543, 0.769, -0.3185, -0.5543, 0.769, -0.4624, -0.5543, 0.6921, -0.2866, -0.8567, 0.4289, -0.1974, -0.8567, 0.4766, -0.1974, -0.8567, 0.4766, -0.2866, -0.8567, 0.4289, -0.08493, -0.9882, 0.1271, -0.0585, -0.9882, 0.1412, -0.5545, -0.0628, 0.8298, -0.7057, -0.0628, 0.7057, -0.5886, -0.5543, 0.5886, -0.4624, -0.5543, 0.6921, -0.4624, -0.5543, 0.6921, -0.5886, -0.5543, 0.5886, -0.3647, -0.8567, 0.3647, -0.2866, -0.8567, 0.4289, -0.2866, -0.8567, 0.4289, -0.3647, -0.8567, 0.3647, -0.1081, -0.9882, 0.1081, -0.08493, -0.9882, 0.1271, -0.7057, -0.0628, 0.7057, -0.8298, -0.0628, 0.5545, -0.6921, -0.5543, 0.4624, -0.5886, -0.5543, 0.5886, -0.5886, -0.5543, 0.5886, -0.6921, -0.5543, 0.4624, -0.4289, -0.8567, 0.2866, -0.3647, -0.8567, 0.3647, -0.3647, -0.8567, 0.3647, -0.4289, -0.8567, 0.2866, -0.1271, -0.9882, 0.08493, -0.1081, -0.9882, 0.1081, -0.8298, -0.0628, 0.5545, -0.9221, -0.0628, 0.3819, -0.769, -0.5543, 0.3185, -0.6921, -0.5543, 0.4624, -0.6921, -0.5543, 0.4624, -0.769, -0.5543, 0.3185, -0.4766, -0.8567, 0.1974, -0.4289, -0.8567, 0.2866, -0.4289, -0.8567, 0.2866, -0.4766, -0.8567, 0.1974, -0.1412, -0.9882, 0.0585, -0.1271, -0.9882, 0.08493, -0.9221, -0.0628, 0.3819, -0.9788, -0.0628, 0.1947, -0.8163, -0.5543, 0.1624, -0.769, -0.5543, 0.3185, -0.769, -0.5543, 0.3185, -0.8163, -0.5543, 0.1624, -0.5059, -0.8567, 0.1006, -0.4766, -0.8567, 0.1974, -0.4766, -0.8567, 0.1974, -0.5059, -0.8567, 0.1006, -0.1499, -0.9882, 0.02982, -0.1412, -0.9882, 0.0585, -0.9788, -0.0628, 0.1947, -0.998, -0.0628, 1.025e-08, -0.8323, -0.5543, 8.477e-08, -0.8163, -0.5543, 0.1624, -0.8163, -0.5543, 0.1624, -0.8323, -0.5543, 8.477e-08, -0.5158, -0.8567, 2.402e-08, -0.5059, -0.8567, 0.1006, -0.5059, -0.8567, 0.1006, -0.5158, -0.8567, 2.402e-08, -0.1529, -0.9882, 3.753e-08, -0.1499, -0.9882, 0.02982, -0.998, -0.0628, 1.025e-08, -0.9788, -0.0628, -0.1947, -0.8163, -0.5543, -0.1624, -0.8323, -0.5543, 8.477e-08, -0.8323, -0.5543, 8.477e-08, -0.8163, -0.5543, -0.1624, -0.5059, -0.8567, -0.1006, -0.5158, -0.8567, 2.402e-08, -0.5158, -0.8567, 2.402e-08, -0.5059, -0.8567, -0.1006, -0.1499, -0.9882, -0.02982, -0.1529, -0.9882, 3.753e-08, -0.9788, -0.0628, -0.1947, -0.9221, -0.0628, -0.3819, -0.769, -0.5543, -0.3185, -0.8163, -0.5543, -0.1624, -0.8163, -0.5543, -0.1624, -0.769, -0.5543, -0.3185, -0.4766, -0.8567, -0.1974, -0.5059, -0.8567, -0.1006, -0.5059, -0.8567, -0.1006, -0.4766, -0.8567, -0.1974, -0.1412, -0.9882, -0.0585, -0.1499, -0.9882, -0.02982, -0.9221, -0.0628, -0.3819, -0.8298, -0.0628, -0.5545, -0.6921, -0.5543, -0.4624, -0.769, -0.5543, -0.3185, -0.769, -0.5543, -0.3185, -0.6921, -0.5543, -0.4624, -0.4289, -0.8567, -0.2866, -0.4766, -0.8567, -0.1974, -0.4766, -0.8567, -0.1974, -0.4289, -0.8567, -0.2866, -0.1271, -0.9882, -0.08493, -0.1412, -0.9882, -0.0585, -0.8298, -0.0628, -0.5545, -0.7057, -0.0628, -0.7057, -0.5886, -0.5543, -0.5886, -0.6921, -0.5543, -0.4624, -0.6921, -0.5543, -0.4624, -0.5886, -0.5543, -0.5886, -0.3647, -0.8567, -0.3647, -0.4289, -0.8567, -0.2866, -0.4289, -0.8567, -0.2866, -0.3647, -0.8567, -0.3647, -0.1081, -0.9882, -0.1081, -0.1271, -0.9882, -0.08493, -0.7057, -0.0628, -0.7057, -0.5545, -0.0628, -0.8298, -0.4624, -0.5543, -0.6921, -0.5886, -0.5543, -0.5886, -0.5886, -0.5543, -0.5886, -0.4624, -0.5543, -0.6921, -0.2866, -0.8567, -0.4289, -0.3647, -0.8567, -0.3647, -0.3647, -0.8567, -0.3647, -0.2866, -0.8567, -0.4289, -0.08493, -0.9882, -0.1271, -0.1081, -0.9882, -0.1081, -0.5545, -0.0628, -0.8298, -0.3819, -0.0628, -0.9221, -0.3185, -0.5543, -0.769, -0.4624, -0.5543, -0.6921, -0.4624, -0.5543, -0.6921, -0.3185, -0.5543, -0.769, -0.1974, -0.8567, -0.4766, -0.2866, -0.8567, -0.4289, -0.2866, -0.8567, -0.4289, -0.1974, -0.8567, -0.4766, -0.0585, -0.9882, -0.1412, -0.08493, -0.9882, -0.1271, -0.3819, -0.0628, -0.9221, -0.1947, -0.0628, -0.9788, -0.1624, -0.5543, -0.8163, -0.3185, -0.5543, -0.769, -0.3185, -0.5543, -0.769, -0.1624, -0.5543, -0.8163, -0.1006, -0.8567, -0.5059, -0.1974, -0.8567, -0.4766, -0.1974, -0.8567, -0.4766, -0.1006, -0.8567, -0.5059, -0.02982, -0.9882, -0.1499, -0.0585, -0.9882, -0.1412, -0.1947, -0.0628, -0.9788, -2.563e-09, -0.0628, -0.998, 9.829e-09, -0.5543, -0.8323, -0.1624, -0.5543, -0.8163, -0.1624, -0.5543, -0.8163, 9.829e-09, -0.5543, -0.8323, 1.724e-08, -0.8567, -0.5158, -0.1006, -0.8567, -0.5059, -0.1006, -0.8567, -0.5059, 1.724e-08, -0.8567, -0.5158, 9.601e-09, -0.9882, -0.1529, -0.02982, -0.9882, -0.1499, -0.02982, -0.9882, -0.1499, 9.601e-09, -0.9882, -0.1529, 0.02982, -0.9882, -0.1499, 0.0585, -0.9882, -0.1412, 0.08493, -0.9882, -0.1271, 0.1081, -0.9882, -0.1081, 0.1271, -0.9882, -0.08493, 0.1412, -0.9882, -0.0585, 0.1499, -0.9882, -0.02982, 0.1529, -0.9882, 3.933e-08, 0.1499, -0.9882, 0.02982, 0.1412, -0.9882, 0.0585, 0.1271, -0.9882, 0.08493, 0.1081, -0.9882, 0.1081, 0.08493, -0.9882, 0.1271, 0.0585, -0.9882, 0.1412, 0.02982, -0.9882, 0.1499, 1.02e-08, -0.9882, 0.1529, -0.02982, -0.9882, 0.1499, -0.0585, -0.9882, 0.1412, -0.08493, -0.9882, 0.1271, -0.1081, -0.9882, 0.1081, -0.1271, -0.9882, 0.08493, -0.1412, -0.9882, 0.0585, -0.1499, -0.9882, 0.02982, -0.1529, -0.9882, 3.753e-08, -0.1499, -0.9882, -0.02982, -0.1412, -0.9882, -0.0585, -0.1271, -0.9882, -0.08493, -0.1081, -0.9882, -0.1081, -0.08493, -0.9882, -0.1271, -0.0585, -0.9882, -0.1412, 2.488e-14, 1.0, -3.522e-07, -2.189e-08, 1.0, -2.18e-07, 0.1234, 0.7746, -0.6203, -3.069e-09, 0.7746, -0.6325, -2.189e-08, 1.0, -2.18e-07, -3.706e-09, 1.0, -2.851e-07, 0.242, 0.7746, -0.5843, 0.1234, 0.7746, -0.6203, -3.706e-09, 1.0, -2.851e-07, 2.074e-09, 1.0, -4.193e-07, 0.3514, 0.7746, -0.5259, 0.242, 0.7746, -0.5843, 2.074e-09, 1.0, -4.193e-07, 2.083e-08, 1.0, -5.534e-07, 0.4472, 0.7746, -0.4472, 0.3514, 0.7746, -0.5259, 2.083e-08, 1.0, -5.534e-07, 3.878e-08, 1.0, -4.863e-07, 0.5259, 0.7746, -0.3514, 0.4472, 0.7746, -0.4472, 3.878e-08, 1.0, -4.863e-07, 8.626e-09, 1.0, -3.857e-07, 0.5843, 0.7746, -0.242, 0.5259, 0.7746, -0.3514, 8.626e-09, 1.0, -3.857e-07, -2.021e-08, 1.0, -3.941e-07, 0.6203, 0.7746, -0.1234, 0.5843, 0.7746, -0.242, -2.021e-08, 1.0, -3.941e-07, 2.375e-14, 1.0, -4.528e-07, 0.6325, 0.7746, -1.442e-07, 0.6203, 0.7746, -0.1234, 2.375e-14, 1.0, -4.528e-07, 2.021e-08, 1.0, -5.115e-07, 0.6203, 0.7746, 0.1234, 0.6325, 0.7746, -1.442e-07, 2.021e-08, 1.0, -5.115e-07, -8.625e-09, 1.0, -3.857e-07, 0.5843, 0.7746, 0.242, 0.6203, 0.7746, 0.1234, -8.625e-09, 1.0, -3.857e-07, -3.878e-08, 1.0, -3.857e-07, 0.5259, 0.7746, 0.3514, 0.5843, 0.7746, 0.242, -3.878e-08, 1.0, -3.857e-07, -2.083e-08, 1.0, -4.863e-07, 0.4472, 0.7746, 0.4472, 0.5259, 0.7746, 0.3514, -2.083e-08, 1.0, -4.863e-07, -2.074e-09, 1.0, -4.863e-07, 0.3514, 0.7746, 0.5259, 0.4472, 0.7746, 0.4472, -2.074e-09, 1.0, -4.863e-07, 3.706e-09, 1.0, -4.863e-07, 0.242, 0.7746, 0.5843, 0.3514, 0.7746, 0.5259, 3.706e-09, 1.0, -4.863e-07, 2.189e-08, 1.0, -4.863e-07, 0.1234, 0.7746, 0.6203, 0.242, 0.7746, 0.5843, 2.189e-08, 1.0, -4.863e-07, 2.488e-14, 1.0, -3.522e-07, -6.138e-09, 0.7746, 0.6325, 0.1234, 0.7746, 0.6203, 2.488e-14, 1.0, -3.522e-07, -2.189e-08, 1.0, -2.851e-07, -0.1234, 0.7746, 0.6203, -6.138e-09, 0.7746, 0.6325, -2.189e-08, 1.0, -2.851e-07, -3.706e-09, 1.0, -4.193e-07, -0.242, 0.7746, 0.5843, -0.1234, 0.7746, 0.6203, -3.706e-09, 1.0, -4.193e-07, 2.074e-09, 1.0, -4.863e-07, -0.3514, 0.7746, 0.5259, -0.242, 0.7746, 0.5843, 2.074e-09, 1.0, -4.863e-07, 2.083e-08, 1.0, -1.025e-07, -0.4472, 0.7746, 0.4472, -0.3514, 0.7746, 0.5259, 2.083e-08, 1.0, -1.025e-07, 3.878e-08, 1.0, 7.736e-08, -0.5259, 0.7746, 0.3514, -0.4472, 0.7746, 0.4472, 3.878e-08, 1.0, 7.736e-08, 8.626e-09, 1.0, -2.325e-08, -0.5843, 0.7746, 0.242, -0.5259, 0.7746, 0.3514, 8.626e-09, 1.0, -2.325e-08, -2.021e-08, 1.0, -8.195e-08, -0.6203, 0.7746, 0.1234, -0.5843, 0.7746, 0.242, -2.021e-08, 1.0, -8.195e-08, 3.675e-14, 1.0, 4.382e-08, -0.6325, 0.7746, -7.365e-08, -0.6203, 0.7746, 0.1234, 3.675e-14, 1.0, 4.382e-08, 2.021e-08, 1.0, 6.898e-08, -0.6203, 0.7746, -0.1234, -0.6325, 0.7746, -7.365e-08, 2.021e-08, 1.0, 6.898e-08, -8.625e-09, 1.0, 7.736e-08, -0.5843, 0.7746, -0.242, -0.6203, 0.7746, -0.1234, -8.625e-09, 1.0, 7.736e-08, -3.878e-08, 1.0, -9.033e-08, -0.5259, 0.7746, -0.3514, -0.5843, 0.7746, -0.242, -3.878e-08, 1.0, -9.033e-08, -2.083e-08, 1.0, -2.366e-07, -0.4472, 0.7746, -0.4472, -0.5259, 0.7746, -0.3514, -2.083e-08, 1.0, -2.366e-07, -2.074e-09, 1.0, -3.522e-07, -0.3514, 0.7746, -0.5259, -0.4472, 0.7746, -0.4472, -2.074e-09, 1.0, -3.522e-07, 3.706e-09, 1.0, -3.522e-07, -0.242, 0.7746, -0.5843, -0.3514, 0.7746, -0.5259, 3.706e-09, 1.0, -3.522e-07, 2.189e-08, 1.0, -4.193e-07, -0.1234, 0.7746, -0.6203, -0.242, 0.7746, -0.5843, 2.189e-08, 1.0, -4.193e-07, 2.488e-14, 1.0, -3.522e-07, -3.069e-09, 0.7746, -0.6325, -0.1234, 0.7746, -0.6203, 1.063e-06, 1.0, -1.764e-07, 0.1466, 0.8803, -0.4512, -0.3838, 0.8803, -0.2788, -0.3838, 0.8803, -0.2788, -0.7031, 0.4947, -0.5108, -0.8195, 0.5731, -1.092e-07, 0.4744, 0.8803, -1.144e-07, 0.1466, 0.8803, -0.4512, 1.063e-06, 1.0, -1.764e-07, 0.1466, 0.8803, 0.4512, 0.4744, 0.8803, -1.144e-07, 1.063e-06, 1.0, -1.764e-07, 0.1466, 0.8803, 0.4512, 1.063e-06, 1.0, -1.764e-07, -0.3838, 0.8803, 0.2788, -0.9511, 1.244e-07, -0.309, -0.8195, 0.5731, -1.092e-07, -0.7031, 0.4947, -0.5108, 3.245e-08, -8.113e-08, -1.0, -0.2532, 0.5731, -0.7794, 0.2686, 0.4947, -0.8265, 0.9511, -8.384e-08, -0.309, 0.663, 0.5731, -0.4817, 0.8691, 0.4947, -7.081e-08, 0.5878, 4.138e-07, 0.809, 0.663, 0.5731, 0.4817, 0.2686, 0.4947, 0.8265, -0.5878, -9.736e-08, 0.809, -0.2532, 0.5731, 0.7794, -0.7031, 0.4947, 0.5108, -0.5878, -2.813e-07, -0.809, -0.9511, 1.244e-07, -0.309, -0.7031, 0.4947, -0.5108, 0.5878, 2.218e-07, -0.809, 3.245e-08, -8.113e-08, -1.0, 0.2686, 0.4947, -0.8265, 0.8691, 0.4947, -7.081e-08, 0.9511, 1.082e-08, 0.309, 0.9511, -8.384e-08, -0.309, 0.5878, 4.138e-07, 0.809, 0.2686, 0.4947, 0.8265, 3.786e-08, 1.298e-07, 1.0, -0.9511, 4.03e-07, 0.309, -0.5878, -9.736e-08, 0.809, -0.7031, 0.4947, 0.5108, -0.7228, 0.5406, 0.4305, -0.9511, 4.03e-07, 0.309, -0.8246, 0.5599, 0.08126, -0.5878, -9.736e-08, 0.809, -0.9511, 4.03e-07, 0.309, -0.7228, 0.5406, 0.4305, -0.6328, 0.5406, 0.5544, -0.5878, -9.736e-08, 0.809, -0.6328, 0.5406, 0.5544, -0.3321, 0.5599, 0.7591, 0.1861, 0.5406, 0.8204, 3.786e-08, 1.298e-07, 1.0, -0.1775, 0.5599, 0.8093, 0.3317, 0.5406, 0.7731, 0.5878, 4.138e-07, 0.809, 3.786e-08, 1.298e-07, 1.0, 0.1861, 0.5406, 0.8204, 0.5878, 4.138e-07, 0.809, 0.3317, 0.5406, 0.7731, 0.5568, 0.6671, 0.4949, 0.9511, 1.082e-08, 0.309, 0.7149, 0.5599, 0.4189, 0.8378, 0.5406, 0.07656, 0.8378, 0.5406, -0.07656, 0.9511, -8.384e-08, -0.309, 0.9511, 1.082e-08, 0.309, 0.8378, 0.5406, 0.07656, 0.7149, 0.5599, -0.4189, 0.9511, -8.384e-08, -0.309, 0.8378, 0.5406, -0.07656, 0.5878, 2.218e-07, -0.809, 0.5568, 0.6671, -0.4949, 0.3317, 0.5406, -0.7731, 0.1861, 0.5406, -0.8204, 3.245e-08, -8.113e-08, -1.0, 0.5878, 2.218e-07, -0.809, 0.3317, 0.5406, -0.7731, -0.1775, 0.5599, -0.8093, 3.245e-08, -8.113e-08, -1.0, 0.1861, 0.5406, -0.8204, -0.5878, -2.813e-07, -0.809, -0.3321, 0.5599, -0.7591, -0.6328, 0.5406, -0.5544, -0.7228, 0.5406, -0.4305, -0.9511, 1.244e-07, -0.309, -0.5878, -2.813e-07, -0.809, -0.6328, 0.5406, -0.5544, -0.8246, 0.5599, -0.08126, -0.9511, 1.244e-07, -0.309, -0.7228, 0.5406, -0.4305, -0.1775, 0.5599, 0.8093, 3.786e-08, 1.298e-07, 1.0, -0.5878, -9.736e-08, 0.809, -0.3321, 0.5599, 0.7591, 3.786e-08, 1.298e-07, 1.0, -0.2532, 0.5731, 0.7794, -0.5878, -9.736e-08, 0.809, 3.786e-08, 1.298e-07, 1.0, 0.2686, 0.4947, 0.8265, -0.2532, 0.5731, 0.7794, 0.7149, 0.5599, 0.4189, 0.9511, 1.082e-08, 0.309, 0.5878, 4.138e-07, 0.809, 0.5568, 0.6671, 0.4949, 0.9511, 1.082e-08, 0.309, 0.663, 0.5731, 0.4817, 0.5878, 4.138e-07, 0.809, 0.9511, 1.082e-08, 0.309, 0.8691, 0.4947, -7.081e-08, 0.663, 0.5731, 0.4817, 0.5568, 0.6671, -0.4949, 0.5878, 2.218e-07, -0.809, 0.9511, -8.384e-08, -0.309, 0.7149, 0.5599, -0.4189, 0.5878, 2.218e-07, -0.809, 0.663, 0.5731, -0.4817, 0.9511, -8.384e-08, -0.309, 0.5878, 2.218e-07, -0.809, 0.2686, 0.4947, -0.8265, 0.663, 0.5731, -0.4817, -0.5878, -2.813e-07, -0.809, 3.245e-08, -8.113e-08, -1.0, -0.1775, 0.5599, -0.8093, -0.3321, 0.5599, -0.7591, 3.245e-08, -8.113e-08, -1.0, -0.5878, -2.813e-07, -0.809, -0.2532, 0.5731, -0.7794, -0.5878, -2.813e-07, -0.809, -0.7031, 0.4947, -0.5108, -0.2532, 0.5731, -0.7794, -0.9511, 4.03e-07, 0.309, -0.9511, 1.244e-07, -0.309, -0.8246, 0.5599, -0.08126, -0.8246, 0.5599, 0.08126, -0.9511, 1.244e-07, -0.309, -0.9511, 4.03e-07, 0.309, -0.8195, 0.5731, -1.092e-07, -0.9511, 4.03e-07, 0.309, -0.7031, 0.4947, 0.5108, -0.8195, 0.5731, -1.092e-07, -0.2532, 0.5731, 0.7794, -0.3838, 0.8803, 0.2788, -0.7031, 0.4947, 0.5108, -0.2532, 0.5731, 0.7794, 0.1466, 0.8803, 0.4512, -0.3838, 0.8803, 0.2788, 0.2686, 0.4947, 0.8265, 0.1466, 0.8803, 0.4512, -0.2532, 0.5731, 0.7794, 0.2686, 0.4947, 0.8265, 0.663, 0.5731, 0.4817, 0.1466, 0.8803, 0.4512, 0.663, 0.5731, 0.4817, 0.4744, 0.8803, -1.144e-07, 0.1466, 0.8803, 0.4512, 0.663, 0.5731, 0.4817, 0.8691, 0.4947, -7.081e-08, 0.4744, 0.8803, -1.144e-07, 0.8691, 0.4947, -7.081e-08, 0.663, 0.5731, -0.4817, 0.4744, 0.8803, -1.144e-07, 0.4744, 0.8803, -1.144e-07, 0.663, 0.5731, -0.4817, 0.1466, 0.8803, -0.4512, 0.663, 0.5731, -0.4817, 0.2686, 0.4947, -0.8265, 0.1466, 0.8803, -0.4512, -0.7031, 0.4947, 0.5108, -0.3838, 0.8803, 0.2788, -0.8195, 0.5731, -1.092e-07, -0.3838, 0.8803, 0.2788, -0.3838, 0.8803, -0.2788, -0.8195, 0.5731, -1.092e-07, -0.3838, 0.8803, -0.2788, -0.3838, 0.8803, 0.2788, 1.063e-06, 1.0, -1.764e-07, 0.1466, 0.8803, -0.4512, 0.2686, 0.4947, -0.8265, -0.2532, 0.5731, -0.7794, 0.1466, 0.8803, -0.4512, -0.2532, 0.5731, -0.7794, -0.3838, 0.8803, -0.2788, -0.3838, 0.8803, -0.2788, -0.2532, 0.5731, -0.7794, -0.7031, 0.4947, -0.5108])] * 3)])

# ---- objects
ob_bowl = bpy.data.objects.new('Bowl', me_cylinder)

# ---- transforms, parenting, visibility, modifiers, constraints
ob_bowl.location = (0.0, 0.0, 0.0)
ob_bowl.color = (0.8, 0.8, 0.8, 1.0)

# ---- collection membership
col_collection.objects.link(ob_bowl)

# ---- scene / render settings (as saved in the file)
scene.frame_start = 1; scene.frame_end = 250; scene.frame_set(1)
scene.render.engine = 'BLENDER_EEVEE_NEXT'
bpy.context.view_layer.update()

# ---- added for rendering (the .blend has no active camera and no usable light): camera, sun
cam_auto = bpy.data.cameras.new('AutoCamera')
cam_auto.lens = 50.0
cam_auto.sensor_width = 36.0
cam_auto.clip_end = 1000.0
ob_auto_camera = bpy.data.objects.new('AutoCamera', cam_auto)
scene.collection.objects.link(ob_auto_camera)
ob_auto_camera.location = (0.185045, -0.223847, 0.148036)
ob_auto_camera.rotation_euler = (1.09748, -7.21219e-08, 0.694738)
scene.camera = ob_auto_camera
light_auto_sun = bpy.data.lights.new('AutoSun', 'SUN')
light_auto_sun.energy = 3.0
light_auto_sun.angle = 0.0523599
ob_auto_sun = bpy.data.objects.new('AutoSun', light_auto_sun)
scene.collection.objects.link(ob_auto_sun)
ob_auto_sun.rotation_euler = (0.872665, 0.174533, 0.523599)
bpy.context.view_layer.update()

